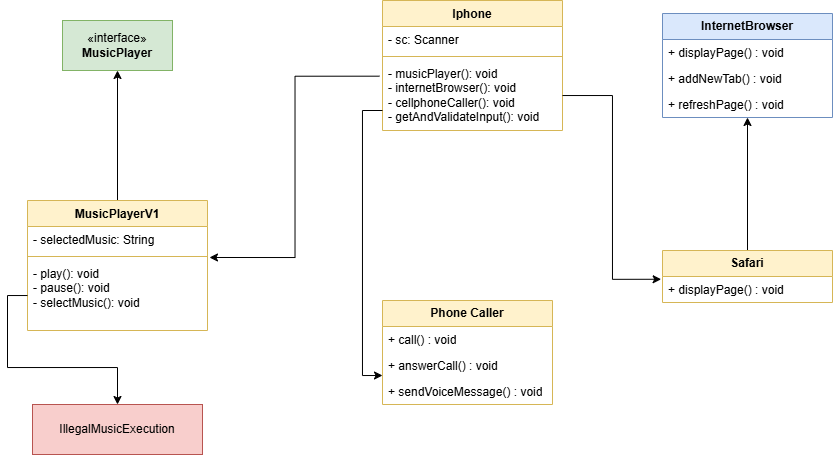

The diagram above was exported from draw.io. Its source (the exported page's mxGraphModel, read from the mxfile embedded in the PNG):
<mxGraphModel dx="989" dy="514" grid="1" gridSize="10" guides="1" tooltips="1" connect="1" arrows="1" fold="1" page="1" pageScale="1" pageWidth="1100" pageHeight="850" background="none" math="0" shadow="0">
  <root>
    <mxCell id="0" />
    <mxCell id="1" parent="0" />
    <mxCell id="NHashmbMGasC84Pvlc2C-1" value="Iphone" style="swimlane;fontStyle=1;align=center;verticalAlign=top;childLayout=stackLayout;horizontal=1;startSize=26;horizontalStack=0;resizeParent=1;resizeParentMax=0;resizeLast=0;collapsible=1;marginBottom=0;whiteSpace=wrap;html=1;fillColor=#fff2cc;strokeColor=#d6b656;" parent="1" vertex="1">
      <mxGeometry x="460" y="40" width="180" height="130" as="geometry" />
    </mxCell>
    <mxCell id="NHashmbMGasC84Pvlc2C-2" value="- sc: Scanner" style="text;strokeColor=none;fillColor=none;align=left;verticalAlign=top;spacingLeft=4;spacingRight=4;overflow=hidden;rotatable=0;points=[[0,0.5],[1,0.5]];portConstraint=eastwest;whiteSpace=wrap;html=1;" parent="NHashmbMGasC84Pvlc2C-1" vertex="1">
      <mxGeometry y="26" width="180" height="26" as="geometry" />
    </mxCell>
    <mxCell id="NHashmbMGasC84Pvlc2C-3" value="" style="line;strokeWidth=1;fillColor=none;align=left;verticalAlign=middle;spacingTop=-1;spacingLeft=3;spacingRight=3;rotatable=0;labelPosition=right;points=[];portConstraint=eastwest;strokeColor=inherit;" parent="NHashmbMGasC84Pvlc2C-1" vertex="1">
      <mxGeometry y="52" width="180" height="8" as="geometry" />
    </mxCell>
    <mxCell id="NHashmbMGasC84Pvlc2C-4" value="- musicPlayer(): void&lt;div&gt;- internetBrowser(): void&lt;/div&gt;&lt;div&gt;- cellphoneCaller(): void&lt;/div&gt;&lt;div&gt;- getAndValidateInput(): void&lt;/div&gt;" style="text;strokeColor=none;fillColor=none;align=left;verticalAlign=top;spacingLeft=4;spacingRight=4;overflow=hidden;rotatable=0;points=[[0,0.5],[1,0.5]];portConstraint=eastwest;whiteSpace=wrap;html=1;" parent="NHashmbMGasC84Pvlc2C-1" vertex="1">
      <mxGeometry y="60" width="180" height="70" as="geometry" />
    </mxCell>
    <mxCell id="NHashmbMGasC84Pvlc2C-5" value="«interface»&lt;br&gt;&lt;b&gt;MusicPlayer&lt;/b&gt;" style="html=1;whiteSpace=wrap;fillColor=#d5e8d4;strokeColor=#82b366;" parent="1" vertex="1">
      <mxGeometry x="140" y="60" width="110" height="50" as="geometry" />
    </mxCell>
    <mxCell id="NHashmbMGasC84Pvlc2C-16" style="edgeStyle=orthogonalEdgeStyle;rounded=0;orthogonalLoop=1;jettySize=auto;html=1;exitX=0.5;exitY=0;exitDx=0;exitDy=0;entryX=0.5;entryY=1;entryDx=0;entryDy=0;strokeColor=default;jumpStyle=none;curved=0;" parent="1" source="NHashmbMGasC84Pvlc2C-11" target="NHashmbMGasC84Pvlc2C-5" edge="1">
      <mxGeometry relative="1" as="geometry" />
    </mxCell>
    <mxCell id="NHashmbMGasC84Pvlc2C-11" value="MusicPlayerV1" style="swimlane;fontStyle=1;align=center;verticalAlign=top;childLayout=stackLayout;horizontal=1;startSize=26;horizontalStack=0;resizeParent=1;resizeParentMax=0;resizeLast=0;collapsible=1;marginBottom=0;whiteSpace=wrap;html=1;fillColor=#fff2cc;strokeColor=#d6b656;" parent="1" vertex="1">
      <mxGeometry x="105" y="240" width="180" height="130" as="geometry" />
    </mxCell>
    <mxCell id="NHashmbMGasC84Pvlc2C-12" value="- selectedMusic: String" style="text;strokeColor=none;fillColor=none;align=left;verticalAlign=top;spacingLeft=4;spacingRight=4;overflow=hidden;rotatable=0;points=[[0,0.5],[1,0.5]];portConstraint=eastwest;whiteSpace=wrap;html=1;" parent="NHashmbMGasC84Pvlc2C-11" vertex="1">
      <mxGeometry y="26" width="180" height="26" as="geometry" />
    </mxCell>
    <mxCell id="NHashmbMGasC84Pvlc2C-13" value="" style="line;strokeWidth=1;fillColor=none;align=left;verticalAlign=middle;spacingTop=-1;spacingLeft=3;spacingRight=3;rotatable=0;labelPosition=right;points=[];portConstraint=eastwest;strokeColor=inherit;" parent="NHashmbMGasC84Pvlc2C-11" vertex="1">
      <mxGeometry y="52" width="180" height="8" as="geometry" />
    </mxCell>
    <mxCell id="NHashmbMGasC84Pvlc2C-14" value="- play(): void&lt;div&gt;- pause(): void&lt;/div&gt;&lt;div&gt;- selectMusic(): void&lt;/div&gt;" style="text;strokeColor=none;fillColor=none;align=left;verticalAlign=top;spacingLeft=4;spacingRight=4;overflow=hidden;rotatable=0;points=[[0,0.5],[1,0.5]];portConstraint=eastwest;whiteSpace=wrap;html=1;" parent="NHashmbMGasC84Pvlc2C-11" vertex="1">
      <mxGeometry y="60" width="180" height="70" as="geometry" />
    </mxCell>
    <mxCell id="NHashmbMGasC84Pvlc2C-15" style="edgeStyle=orthogonalEdgeStyle;rounded=0;orthogonalLoop=1;jettySize=auto;html=1;entryX=1.011;entryY=-0.043;entryDx=0;entryDy=0;entryPerimeter=0;exitX=-0.017;exitY=0.224;exitDx=0;exitDy=0;exitPerimeter=0;" parent="1" source="NHashmbMGasC84Pvlc2C-4" target="NHashmbMGasC84Pvlc2C-14" edge="1">
      <mxGeometry relative="1" as="geometry" />
    </mxCell>
    <mxCell id="9MY0K4d6tXfqo4l7XIDO-2" value="&lt;b&gt;Phone Caller&lt;/b&gt;" style="swimlane;fontStyle=0;childLayout=stackLayout;horizontal=1;startSize=26;fillColor=#fff2cc;horizontalStack=0;resizeParent=1;resizeParentMax=0;resizeLast=0;collapsible=1;marginBottom=0;whiteSpace=wrap;html=1;strokeColor=#d6b656;" vertex="1" parent="1">
      <mxGeometry x="460" y="340" width="170" height="104" as="geometry" />
    </mxCell>
    <mxCell id="9MY0K4d6tXfqo4l7XIDO-3" value="+ call() : void" style="text;strokeColor=none;fillColor=none;align=left;verticalAlign=top;spacingLeft=4;spacingRight=4;overflow=hidden;rotatable=0;points=[[0,0.5],[1,0.5]];portConstraint=eastwest;whiteSpace=wrap;html=1;" vertex="1" parent="9MY0K4d6tXfqo4l7XIDO-2">
      <mxGeometry y="26" width="170" height="26" as="geometry" />
    </mxCell>
    <mxCell id="9MY0K4d6tXfqo4l7XIDO-4" value="+ answerCall() : void" style="text;strokeColor=none;fillColor=none;align=left;verticalAlign=top;spacingLeft=4;spacingRight=4;overflow=hidden;rotatable=0;points=[[0,0.5],[1,0.5]];portConstraint=eastwest;whiteSpace=wrap;html=1;" vertex="1" parent="9MY0K4d6tXfqo4l7XIDO-2">
      <mxGeometry y="52" width="170" height="26" as="geometry" />
    </mxCell>
    <mxCell id="9MY0K4d6tXfqo4l7XIDO-5" value="+&amp;nbsp;sendVoiceMessage() : void" style="text;strokeColor=none;fillColor=none;align=left;verticalAlign=top;spacingLeft=4;spacingRight=4;overflow=hidden;rotatable=0;points=[[0,0.5],[1,0.5]];portConstraint=eastwest;whiteSpace=wrap;html=1;" vertex="1" parent="9MY0K4d6tXfqo4l7XIDO-2">
      <mxGeometry y="78" width="170" height="26" as="geometry" />
    </mxCell>
    <mxCell id="9MY0K4d6tXfqo4l7XIDO-7" style="edgeStyle=orthogonalEdgeStyle;rounded=0;orthogonalLoop=1;jettySize=auto;html=1;entryX=0;entryY=0.5;entryDx=0;entryDy=0;" edge="1" parent="1">
      <mxGeometry relative="1" as="geometry">
        <mxPoint x="460" y="150" as="sourcePoint" />
        <mxPoint x="460" y="415" as="targetPoint" />
        <Array as="points">
          <mxPoint x="440" y="150" />
          <mxPoint x="440" y="415" />
        </Array>
      </mxGeometry>
    </mxCell>
    <mxCell id="9MY0K4d6tXfqo4l7XIDO-17" style="edgeStyle=orthogonalEdgeStyle;rounded=0;orthogonalLoop=1;jettySize=auto;html=1;entryX=0.5;entryY=1;entryDx=0;entryDy=0;" edge="1" parent="1" source="9MY0K4d6tXfqo4l7XIDO-8" target="9MY0K4d6tXfqo4l7XIDO-12">
      <mxGeometry relative="1" as="geometry" />
    </mxCell>
    <mxCell id="9MY0K4d6tXfqo4l7XIDO-8" value="&lt;b&gt;Safari&lt;/b&gt;" style="swimlane;fontStyle=0;childLayout=stackLayout;horizontal=1;startSize=26;fillColor=#fff2cc;horizontalStack=0;resizeParent=1;resizeParentMax=0;resizeLast=0;collapsible=1;marginBottom=0;whiteSpace=wrap;html=1;strokeColor=#d6b656;" vertex="1" parent="1">
      <mxGeometry x="740" y="290" width="170" height="52" as="geometry" />
    </mxCell>
    <mxCell id="9MY0K4d6tXfqo4l7XIDO-9" value="+ displayPage() : void" style="text;strokeColor=none;fillColor=none;align=left;verticalAlign=top;spacingLeft=4;spacingRight=4;overflow=hidden;rotatable=0;points=[[0,0.5],[1,0.5]];portConstraint=eastwest;whiteSpace=wrap;html=1;" vertex="1" parent="9MY0K4d6tXfqo4l7XIDO-8">
      <mxGeometry y="26" width="170" height="26" as="geometry" />
    </mxCell>
    <mxCell id="9MY0K4d6tXfqo4l7XIDO-12" value="&lt;b&gt;InternetBrowser&lt;/b&gt;" style="swimlane;fontStyle=0;childLayout=stackLayout;horizontal=1;startSize=26;fillColor=#dae8fc;horizontalStack=0;resizeParent=1;resizeParentMax=0;resizeLast=0;collapsible=1;marginBottom=0;whiteSpace=wrap;html=1;strokeColor=#6c8ebf;" vertex="1" parent="1">
      <mxGeometry x="740" y="53" width="170" height="104" as="geometry" />
    </mxCell>
    <mxCell id="9MY0K4d6tXfqo4l7XIDO-13" value="+ displayPage() : void" style="text;strokeColor=none;fillColor=none;align=left;verticalAlign=top;spacingLeft=4;spacingRight=4;overflow=hidden;rotatable=0;points=[[0,0.5],[1,0.5]];portConstraint=eastwest;whiteSpace=wrap;html=1;" vertex="1" parent="9MY0K4d6tXfqo4l7XIDO-12">
      <mxGeometry y="26" width="170" height="26" as="geometry" />
    </mxCell>
    <mxCell id="9MY0K4d6tXfqo4l7XIDO-14" value="+ addNewTab() : void" style="text;strokeColor=none;fillColor=none;align=left;verticalAlign=top;spacingLeft=4;spacingRight=4;overflow=hidden;rotatable=0;points=[[0,0.5],[1,0.5]];portConstraint=eastwest;whiteSpace=wrap;html=1;" vertex="1" parent="9MY0K4d6tXfqo4l7XIDO-12">
      <mxGeometry y="52" width="170" height="26" as="geometry" />
    </mxCell>
    <mxCell id="9MY0K4d6tXfqo4l7XIDO-15" value="+&amp;nbsp;refreshPage() : void" style="text;strokeColor=none;fillColor=none;align=left;verticalAlign=top;spacingLeft=4;spacingRight=4;overflow=hidden;rotatable=0;points=[[0,0.5],[1,0.5]];portConstraint=eastwest;whiteSpace=wrap;html=1;" vertex="1" parent="9MY0K4d6tXfqo4l7XIDO-12">
      <mxGeometry y="78" width="170" height="26" as="geometry" />
    </mxCell>
    <mxCell id="9MY0K4d6tXfqo4l7XIDO-16" style="edgeStyle=orthogonalEdgeStyle;rounded=0;orthogonalLoop=1;jettySize=auto;html=1;entryX=-0.008;entryY=0.106;entryDx=0;entryDy=0;entryPerimeter=0;" edge="1" parent="1" source="NHashmbMGasC84Pvlc2C-4" target="9MY0K4d6tXfqo4l7XIDO-9">
      <mxGeometry relative="1" as="geometry" />
    </mxCell>
    <mxCell id="9MY0K4d6tXfqo4l7XIDO-18" value="IllegalMusicExecution" style="html=1;whiteSpace=wrap;fillColor=#f8cecc;strokeColor=#b85450;" vertex="1" parent="1">
      <mxGeometry x="110" y="444" width="170" height="50" as="geometry" />
    </mxCell>
    <mxCell id="9MY0K4d6tXfqo4l7XIDO-21" style="edgeStyle=orthogonalEdgeStyle;rounded=0;orthogonalLoop=1;jettySize=auto;html=1;" edge="1" parent="1" source="NHashmbMGasC84Pvlc2C-14" target="9MY0K4d6tXfqo4l7XIDO-18">
      <mxGeometry relative="1" as="geometry" />
    </mxCell>
  </root>
</mxGraphModel>